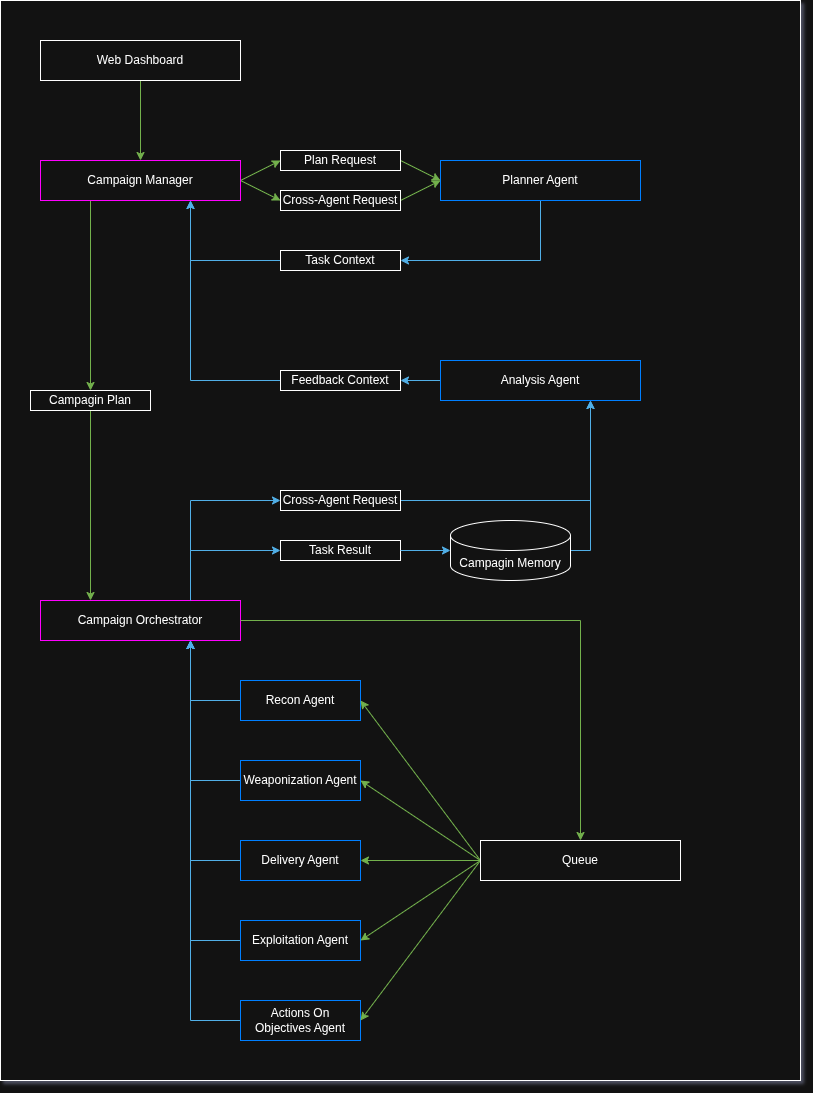

The diagram above was exported from draw.io. Its source (the exported page's mxGraphModel, read from the mxfile embedded in the PNG):
<mxGraphModel dx="2068" dy="1116" grid="1" gridSize="10" guides="1" tooltips="1" connect="1" arrows="1" fold="1" page="1" pageScale="1" pageWidth="850" pageHeight="1100" math="0" shadow="0">
  <root>
    <mxCell id="0" />
    <mxCell id="1" parent="0" />
    <mxCell id="UHTWdR5rrlVBAk7snC80-1" parent="1" style="rounded=0;whiteSpace=wrap;html=1;" value="" vertex="1">
      <mxGeometry height="1080" width="800" as="geometry" />
    </mxCell>
    <mxCell id="t2QqafQgaI1kteJnl-D6-124" edge="1" parent="1" source="t2QqafQgaI1kteJnl-D6-122" style="edgeStyle=orthogonalEdgeStyle;rounded=0;orthogonalLoop=1;jettySize=auto;html=1;exitX=0.5;exitY=1;exitDx=0;exitDy=0;entryX=0.5;entryY=0;entryDx=0;entryDy=0;fillColor=#60a917;strokeColor=#2D7600;" target="t2QqafQgaI1kteJnl-D6-123">
      <mxGeometry relative="1" as="geometry" />
    </mxCell>
    <mxCell id="t2QqafQgaI1kteJnl-D6-122" parent="1" style="rounded=0;whiteSpace=wrap;html=1;" value="Web Dashboard" vertex="1">
      <mxGeometry height="40" width="200" x="40" y="40" as="geometry" />
    </mxCell>
    <mxCell id="t2QqafQgaI1kteJnl-D6-130" edge="1" parent="1" source="t2QqafQgaI1kteJnl-D6-123" style="rounded=0;orthogonalLoop=1;jettySize=auto;html=1;exitX=1;exitY=0.5;exitDx=0;exitDy=0;entryX=0;entryY=0.5;entryDx=0;entryDy=0;fillColor=#60a917;strokeColor=#2D7600;" target="t2QqafQgaI1kteJnl-D6-126">
      <mxGeometry relative="1" as="geometry" />
    </mxCell>
    <mxCell id="t2QqafQgaI1kteJnl-D6-133" edge="1" parent="1" source="t2QqafQgaI1kteJnl-D6-123" style="rounded=0;orthogonalLoop=1;jettySize=auto;html=1;exitX=1;exitY=0.5;exitDx=0;exitDy=0;entryX=0;entryY=0.5;entryDx=0;entryDy=0;fillColor=#60a917;strokeColor=#2D7600;" target="t2QqafQgaI1kteJnl-D6-127">
      <mxGeometry relative="1" as="geometry" />
    </mxCell>
    <mxCell id="t2QqafQgaI1kteJnl-D6-172" edge="1" parent="1" source="t2QqafQgaI1kteJnl-D6-123" style="edgeStyle=orthogonalEdgeStyle;rounded=0;orthogonalLoop=1;jettySize=auto;html=1;exitX=0.25;exitY=1;exitDx=0;exitDy=0;entryX=0.5;entryY=0;entryDx=0;entryDy=0;fillColor=#60a917;strokeColor=#2D7600;" target="t2QqafQgaI1kteJnl-D6-171">
      <mxGeometry relative="1" as="geometry" />
    </mxCell>
    <mxCell id="t2QqafQgaI1kteJnl-D6-123" parent="1" style="rounded=0;whiteSpace=wrap;html=1;strokeColor=light-dark(#000000,#FF00FF);" value="Campaign Manager" vertex="1">
      <mxGeometry height="40" width="200" x="40" y="160" as="geometry" />
    </mxCell>
    <mxCell id="t2QqafQgaI1kteJnl-D6-132" edge="1" parent="1" source="t2QqafQgaI1kteJnl-D6-126" style="rounded=0;orthogonalLoop=1;jettySize=auto;html=1;exitX=1;exitY=0.5;exitDx=0;exitDy=0;entryX=0;entryY=0.5;entryDx=0;entryDy=0;fillColor=#60a917;strokeColor=#2D7600;" target="t2QqafQgaI1kteJnl-D6-129">
      <mxGeometry relative="1" as="geometry" />
    </mxCell>
    <mxCell id="t2QqafQgaI1kteJnl-D6-126" parent="1" style="rounded=0;whiteSpace=wrap;html=1;" value="Plan Request" vertex="1">
      <mxGeometry height="20" width="120" x="280" y="150" as="geometry" />
    </mxCell>
    <mxCell id="t2QqafQgaI1kteJnl-D6-134" edge="1" parent="1" source="t2QqafQgaI1kteJnl-D6-127" style="rounded=0;orthogonalLoop=1;jettySize=auto;html=1;exitX=1;exitY=0.5;exitDx=0;exitDy=0;entryX=0;entryY=0.5;entryDx=0;entryDy=0;fillColor=#60a917;strokeColor=#2D7600;" target="t2QqafQgaI1kteJnl-D6-129">
      <mxGeometry relative="1" as="geometry" />
    </mxCell>
    <mxCell id="t2QqafQgaI1kteJnl-D6-127" parent="1" style="rounded=0;whiteSpace=wrap;html=1;" value="Cross-Agent Request" vertex="1">
      <mxGeometry height="20" width="120" x="280" y="190" as="geometry" />
    </mxCell>
    <mxCell id="t2QqafQgaI1kteJnl-D6-138" edge="1" parent="1" source="t2QqafQgaI1kteJnl-D6-129" style="edgeStyle=orthogonalEdgeStyle;rounded=0;orthogonalLoop=1;jettySize=auto;html=1;exitX=0.5;exitY=1;exitDx=0;exitDy=0;entryX=1;entryY=0.5;entryDx=0;entryDy=0;fillColor=#1ba1e2;strokeColor=#006EAF;" target="t2QqafQgaI1kteJnl-D6-137">
      <mxGeometry relative="1" as="geometry" />
    </mxCell>
    <mxCell id="t2QqafQgaI1kteJnl-D6-129" parent="1" style="rounded=0;whiteSpace=wrap;html=1;strokeColor=light-dark(#000000,#007FFF);" value="Planner Agent" vertex="1">
      <mxGeometry height="40" width="200" x="440" y="160" as="geometry" />
    </mxCell>
    <mxCell id="t2QqafQgaI1kteJnl-D6-139" edge="1" parent="1" source="t2QqafQgaI1kteJnl-D6-137" style="edgeStyle=orthogonalEdgeStyle;rounded=0;orthogonalLoop=1;jettySize=auto;html=1;exitX=0;exitY=0.5;exitDx=0;exitDy=0;entryX=0.75;entryY=1;entryDx=0;entryDy=0;fillColor=#1ba1e2;strokeColor=#006EAF;" target="t2QqafQgaI1kteJnl-D6-123">
      <mxGeometry relative="1" as="geometry" />
    </mxCell>
    <mxCell id="t2QqafQgaI1kteJnl-D6-137" parent="1" style="rounded=0;whiteSpace=wrap;html=1;" value="Task Context" vertex="1">
      <mxGeometry height="20" width="120" x="280" y="250" as="geometry" />
    </mxCell>
    <mxCell id="t2QqafQgaI1kteJnl-D6-142" edge="1" parent="1" source="t2QqafQgaI1kteJnl-D6-140" style="edgeStyle=orthogonalEdgeStyle;rounded=0;orthogonalLoop=1;jettySize=auto;html=1;exitX=0;exitY=0.5;exitDx=0;exitDy=0;entryX=1;entryY=0.5;entryDx=0;entryDy=0;fillColor=#1ba1e2;strokeColor=#006EAF;" target="t2QqafQgaI1kteJnl-D6-141">
      <mxGeometry relative="1" as="geometry" />
    </mxCell>
    <mxCell id="t2QqafQgaI1kteJnl-D6-140" parent="1" style="rounded=0;whiteSpace=wrap;html=1;strokeColor=light-dark(#000000,#007FFF);" value="Analysis Agent" vertex="1">
      <mxGeometry height="40" width="200" x="440" y="360" as="geometry" />
    </mxCell>
    <mxCell id="t2QqafQgaI1kteJnl-D6-143" edge="1" parent="1" source="t2QqafQgaI1kteJnl-D6-141" style="edgeStyle=orthogonalEdgeStyle;rounded=0;orthogonalLoop=1;jettySize=auto;html=1;exitX=0;exitY=0.5;exitDx=0;exitDy=0;entryX=0.75;entryY=1;entryDx=0;entryDy=0;fillColor=#1ba1e2;strokeColor=#006EAF;" target="t2QqafQgaI1kteJnl-D6-123">
      <mxGeometry relative="1" as="geometry" />
    </mxCell>
    <mxCell id="t2QqafQgaI1kteJnl-D6-141" parent="1" style="rounded=0;whiteSpace=wrap;html=1;" value="Feedback Context" vertex="1">
      <mxGeometry height="20" width="120" x="280" y="370" as="geometry" />
    </mxCell>
    <mxCell id="t2QqafQgaI1kteJnl-D6-169" edge="1" parent="1" source="t2QqafQgaI1kteJnl-D6-144" style="edgeStyle=orthogonalEdgeStyle;rounded=0;orthogonalLoop=1;jettySize=auto;html=1;exitX=0.75;exitY=0;exitDx=0;exitDy=0;entryX=0;entryY=0.5;entryDx=0;entryDy=0;fillColor=#1ba1e2;strokeColor=#006EAF;" target="t2QqafQgaI1kteJnl-D6-168">
      <mxGeometry relative="1" as="geometry" />
    </mxCell>
    <mxCell id="t2QqafQgaI1kteJnl-D6-144" parent="1" style="rounded=0;whiteSpace=wrap;html=1;strokeColor=light-dark(#000000,#FF00FF);" value="Campaign Orchestrator" vertex="1">
      <mxGeometry height="40" width="200" x="40" y="600" as="geometry" />
    </mxCell>
    <mxCell id="t2QqafQgaI1kteJnl-D6-164" edge="1" parent="1" source="t2QqafQgaI1kteJnl-D6-146" style="edgeStyle=orthogonalEdgeStyle;rounded=0;orthogonalLoop=1;jettySize=auto;html=1;exitX=0;exitY=0.5;exitDx=0;exitDy=0;entryX=0.75;entryY=1;entryDx=0;entryDy=0;fillColor=#1ba1e2;strokeColor=#006EAF;" target="t2QqafQgaI1kteJnl-D6-144">
      <mxGeometry relative="1" as="geometry" />
    </mxCell>
    <mxCell id="t2QqafQgaI1kteJnl-D6-146" parent="1" style="rounded=0;whiteSpace=wrap;html=1;strokeColor=light-dark(#000000,#007FFF);" value="Recon Agent" vertex="1">
      <mxGeometry height="40" width="120" x="240" y="680" as="geometry" />
    </mxCell>
    <mxCell id="t2QqafQgaI1kteJnl-D6-163" edge="1" parent="1" source="t2QqafQgaI1kteJnl-D6-147" style="edgeStyle=orthogonalEdgeStyle;rounded=0;orthogonalLoop=1;jettySize=auto;html=1;exitX=0;exitY=0.5;exitDx=0;exitDy=0;entryX=0.75;entryY=1;entryDx=0;entryDy=0;fillColor=#1ba1e2;strokeColor=#006EAF;" target="t2QqafQgaI1kteJnl-D6-144">
      <mxGeometry relative="1" as="geometry" />
    </mxCell>
    <mxCell id="t2QqafQgaI1kteJnl-D6-147" parent="1" style="rounded=0;whiteSpace=wrap;html=1;strokeColor=light-dark(#000000,#007FFF);" value="Weaponization Agent" vertex="1">
      <mxGeometry height="40" width="120" x="240" y="760" as="geometry" />
    </mxCell>
    <mxCell id="t2QqafQgaI1kteJnl-D6-162" edge="1" parent="1" source="t2QqafQgaI1kteJnl-D6-148" style="edgeStyle=orthogonalEdgeStyle;rounded=0;orthogonalLoop=1;jettySize=auto;html=1;exitX=0;exitY=0.5;exitDx=0;exitDy=0;entryX=0.75;entryY=1;entryDx=0;entryDy=0;fillColor=#1ba1e2;strokeColor=#006EAF;" target="t2QqafQgaI1kteJnl-D6-144">
      <mxGeometry relative="1" as="geometry" />
    </mxCell>
    <mxCell id="t2QqafQgaI1kteJnl-D6-148" parent="1" style="rounded=0;whiteSpace=wrap;html=1;strokeColor=light-dark(#000000,#007FFF);" value="Delivery Agent" vertex="1">
      <mxGeometry height="40" width="120" x="240" y="840" as="geometry" />
    </mxCell>
    <mxCell id="t2QqafQgaI1kteJnl-D6-161" edge="1" parent="1" source="t2QqafQgaI1kteJnl-D6-149" style="edgeStyle=orthogonalEdgeStyle;rounded=0;orthogonalLoop=1;jettySize=auto;html=1;exitX=0;exitY=0.5;exitDx=0;exitDy=0;entryX=0.75;entryY=1;entryDx=0;entryDy=0;fillColor=#1ba1e2;strokeColor=#006EAF;" target="t2QqafQgaI1kteJnl-D6-144">
      <mxGeometry relative="1" as="geometry" />
    </mxCell>
    <mxCell id="t2QqafQgaI1kteJnl-D6-149" parent="1" style="rounded=0;whiteSpace=wrap;html=1;strokeColor=light-dark(#000000,#007FFF);" value="Exploitation Agent" vertex="1">
      <mxGeometry height="40" width="120" x="240" y="920" as="geometry" />
    </mxCell>
    <mxCell id="t2QqafQgaI1kteJnl-D6-160" edge="1" parent="1" source="t2QqafQgaI1kteJnl-D6-150" style="edgeStyle=orthogonalEdgeStyle;rounded=0;orthogonalLoop=1;jettySize=auto;html=1;exitX=0;exitY=0.5;exitDx=0;exitDy=0;entryX=0.75;entryY=1;entryDx=0;entryDy=0;fillColor=#1ba1e2;strokeColor=#006EAF;" target="t2QqafQgaI1kteJnl-D6-144">
      <mxGeometry relative="1" as="geometry" />
    </mxCell>
    <mxCell id="t2QqafQgaI1kteJnl-D6-150" parent="1" style="rounded=0;whiteSpace=wrap;html=1;strokeColor=light-dark(#000000,#007FFF);" value="Actions On Objectives Agent" vertex="1">
      <mxGeometry height="40" width="120" x="240" y="1000" as="geometry" />
    </mxCell>
    <mxCell id="t2QqafQgaI1kteJnl-D6-155" edge="1" parent="1" source="t2QqafQgaI1kteJnl-D6-151" style="rounded=0;orthogonalLoop=1;jettySize=auto;html=1;exitX=0;exitY=0.5;exitDx=0;exitDy=0;entryX=1;entryY=0.5;entryDx=0;entryDy=0;fillColor=#60a917;strokeColor=#2D7600;" target="t2QqafQgaI1kteJnl-D6-146">
      <mxGeometry relative="1" as="geometry" />
    </mxCell>
    <mxCell id="t2QqafQgaI1kteJnl-D6-156" edge="1" parent="1" source="t2QqafQgaI1kteJnl-D6-151" style="rounded=0;orthogonalLoop=1;jettySize=auto;html=1;exitX=0;exitY=0.5;exitDx=0;exitDy=0;entryX=1;entryY=0.5;entryDx=0;entryDy=0;fillColor=#60a917;strokeColor=#2D7600;" target="t2QqafQgaI1kteJnl-D6-147">
      <mxGeometry relative="1" as="geometry" />
    </mxCell>
    <mxCell id="t2QqafQgaI1kteJnl-D6-157" edge="1" parent="1" source="t2QqafQgaI1kteJnl-D6-151" style="rounded=0;orthogonalLoop=1;jettySize=auto;html=1;exitX=0;exitY=0.5;exitDx=0;exitDy=0;entryX=1;entryY=0.5;entryDx=0;entryDy=0;fillColor=#60a917;strokeColor=#2D7600;" target="t2QqafQgaI1kteJnl-D6-148">
      <mxGeometry relative="1" as="geometry" />
    </mxCell>
    <mxCell id="t2QqafQgaI1kteJnl-D6-158" edge="1" parent="1" source="t2QqafQgaI1kteJnl-D6-151" style="rounded=0;orthogonalLoop=1;jettySize=auto;html=1;exitX=0;exitY=0.5;exitDx=0;exitDy=0;entryX=1;entryY=0.5;entryDx=0;entryDy=0;fillColor=#60a917;strokeColor=#2D7600;" target="t2QqafQgaI1kteJnl-D6-149">
      <mxGeometry relative="1" as="geometry" />
    </mxCell>
    <mxCell id="t2QqafQgaI1kteJnl-D6-159" edge="1" parent="1" source="t2QqafQgaI1kteJnl-D6-151" style="rounded=0;orthogonalLoop=1;jettySize=auto;html=1;exitX=0;exitY=0.5;exitDx=0;exitDy=0;entryX=1;entryY=0.5;entryDx=0;entryDy=0;fillColor=#60a917;strokeColor=#2D7600;" target="t2QqafQgaI1kteJnl-D6-150">
      <mxGeometry relative="1" as="geometry" />
    </mxCell>
    <mxCell id="t2QqafQgaI1kteJnl-D6-151" parent="1" style="rounded=0;whiteSpace=wrap;html=1;" value="Queue" vertex="1">
      <mxGeometry height="40" width="200" x="480" y="840" as="geometry" />
    </mxCell>
    <mxCell id="t2QqafQgaI1kteJnl-D6-154" edge="1" parent="1" source="t2QqafQgaI1kteJnl-D6-144" style="edgeStyle=orthogonalEdgeStyle;rounded=0;orthogonalLoop=1;jettySize=auto;html=1;exitX=1;exitY=0.5;exitDx=0;exitDy=0;entryX=0.5;entryY=0;entryDx=0;entryDy=0;fillColor=#60a917;strokeColor=#2D7600;" target="t2QqafQgaI1kteJnl-D6-151">
      <mxGeometry relative="1" as="geometry" />
    </mxCell>
    <mxCell id="t2QqafQgaI1kteJnl-D6-170" edge="1" parent="1" source="t2QqafQgaI1kteJnl-D6-168" style="edgeStyle=orthogonalEdgeStyle;rounded=0;orthogonalLoop=1;jettySize=auto;html=1;exitX=1;exitY=0.5;exitDx=0;exitDy=0;entryX=0.75;entryY=1;entryDx=0;entryDy=0;fillColor=#1ba1e2;strokeColor=#006EAF;" target="t2QqafQgaI1kteJnl-D6-140">
      <mxGeometry relative="1" as="geometry" />
    </mxCell>
    <mxCell id="t2QqafQgaI1kteJnl-D6-168" parent="1" style="rounded=0;whiteSpace=wrap;html=1;" value="Cross-Agent Request" vertex="1">
      <mxGeometry height="20" width="120" x="280" y="490" as="geometry" />
    </mxCell>
    <mxCell id="t2QqafQgaI1kteJnl-D6-173" edge="1" parent="1" source="t2QqafQgaI1kteJnl-D6-171" style="edgeStyle=orthogonalEdgeStyle;rounded=0;orthogonalLoop=1;jettySize=auto;html=1;exitX=0.5;exitY=1;exitDx=0;exitDy=0;entryX=0.25;entryY=0;entryDx=0;entryDy=0;fillColor=#60a917;strokeColor=#2D7600;" target="t2QqafQgaI1kteJnl-D6-144">
      <mxGeometry relative="1" as="geometry" />
    </mxCell>
    <mxCell id="t2QqafQgaI1kteJnl-D6-171" parent="1" style="rounded=0;whiteSpace=wrap;html=1;rotation=0;" value="Campagin Plan" vertex="1">
      <mxGeometry height="20" width="120" x="30" y="390" as="geometry" />
    </mxCell>
    <mxCell id="t2QqafQgaI1kteJnl-D6-179" edge="1" parent="1" source="t2QqafQgaI1kteJnl-D6-177" style="edgeStyle=orthogonalEdgeStyle;rounded=0;orthogonalLoop=1;jettySize=auto;html=1;exitX=1;exitY=0.5;exitDx=0;exitDy=0;exitPerimeter=0;entryX=0.75;entryY=1;entryDx=0;entryDy=0;fillColor=#1ba1e2;strokeColor=#006EAF;" target="t2QqafQgaI1kteJnl-D6-140">
      <mxGeometry relative="1" as="geometry" />
    </mxCell>
    <mxCell id="t2QqafQgaI1kteJnl-D6-177" parent="1" style="shape=cylinder3;whiteSpace=wrap;html=1;boundedLbl=1;backgroundOutline=1;size=15;" value="Campagin Memory" vertex="1">
      <mxGeometry height="60" width="120" x="450" y="520" as="geometry" />
    </mxCell>
    <mxCell id="t2QqafQgaI1kteJnl-D6-178" edge="1" parent="1" source="t2QqafQgaI1kteJnl-D6-144" style="edgeStyle=orthogonalEdgeStyle;rounded=0;orthogonalLoop=1;jettySize=auto;html=1;exitX=0.75;exitY=0;exitDx=0;exitDy=0;entryX=0;entryY=0.5;entryDx=0;entryDy=0;fillColor=#1ba1e2;strokeColor=#006EAF;" target="t2QqafQgaI1kteJnl-D6-181">
      <mxGeometry relative="1" as="geometry" />
    </mxCell>
    <mxCell id="t2QqafQgaI1kteJnl-D6-181" parent="1" style="rounded=0;whiteSpace=wrap;html=1;" value="Task Result" vertex="1">
      <mxGeometry height="20" width="120" x="280" y="540" as="geometry" />
    </mxCell>
    <mxCell id="t2QqafQgaI1kteJnl-D6-182" edge="1" parent="1" source="t2QqafQgaI1kteJnl-D6-181" style="edgeStyle=orthogonalEdgeStyle;rounded=0;orthogonalLoop=1;jettySize=auto;html=1;exitX=1;exitY=0.5;exitDx=0;exitDy=0;entryX=0;entryY=0.5;entryDx=0;entryDy=0;fillColor=#1ba1e2;strokeColor=#006EAF;entryPerimeter=0;" target="t2QqafQgaI1kteJnl-D6-177">
      <mxGeometry relative="1" as="geometry">
        <mxPoint x="480" y="560" as="sourcePoint" />
        <mxPoint x="570" y="550" as="targetPoint" />
      </mxGeometry>
    </mxCell>
  </root>
</mxGraphModel>